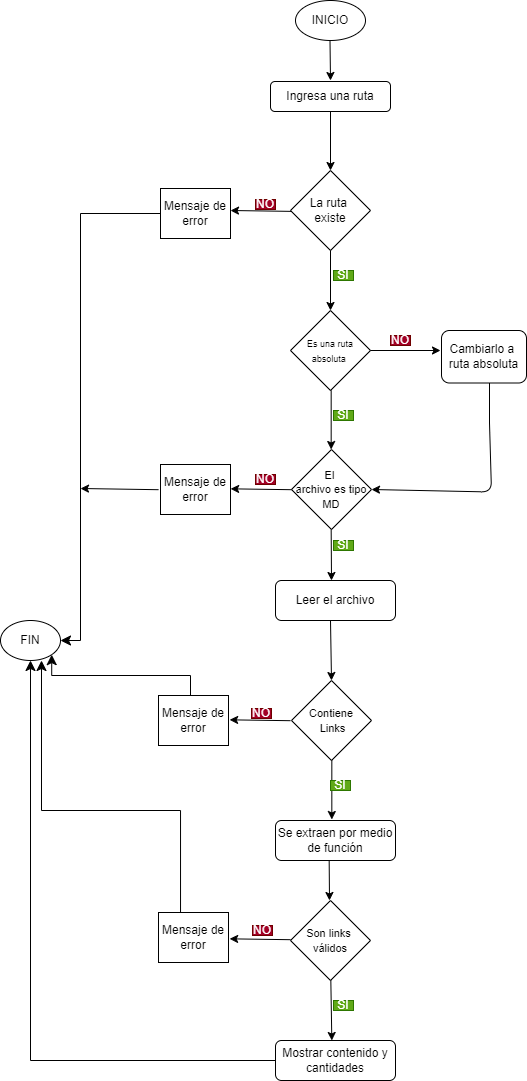

The diagram above was exported from draw.io. Its source (the exported page's mxGraphModel, read from the mxfile embedded in the PNG):
<mxGraphModel dx="1811" dy="310" grid="1" gridSize="15" guides="1" tooltips="1" connect="1" arrows="1" fold="1" page="1" pageScale="1" pageWidth="850" pageHeight="1100" math="0" shadow="0">
  <root>
    <mxCell id="0" />
    <mxCell id="1" parent="0" />
    <mxCell id="2" value="INICIO" style="ellipse;whiteSpace=wrap;html=1;" parent="1" vertex="1">
      <mxGeometry x="285" width="70" height="40" as="geometry" />
    </mxCell>
    <mxCell id="3" value="Ingresa una ruta" style="rounded=1;whiteSpace=wrap;html=1;" parent="1" vertex="1">
      <mxGeometry x="260" y="81" width="120" height="30" as="geometry" />
    </mxCell>
    <mxCell id="23" value="" style="edgeStyle=none;html=1;fontSize=11;" parent="1" edge="1">
      <mxGeometry relative="1" as="geometry">
        <mxPoint x="280.86956521739125" y="210.86956521739137" as="sourcePoint" />
        <mxPoint x="220" y="210" as="targetPoint" />
      </mxGeometry>
    </mxCell>
    <mxCell id="4" value="La ruta &lt;br&gt;existe" style="rhombus;whiteSpace=wrap;html=1;" parent="1" vertex="1">
      <mxGeometry x="280" y="170" width="80" height="80" as="geometry" />
    </mxCell>
    <mxCell id="5" value="" style="endArrow=classic;html=1;exitX=0.5;exitY=1;exitDx=0;exitDy=0;" parent="1" source="3" edge="1">
      <mxGeometry width="50" height="50" relative="1" as="geometry">
        <mxPoint x="280" y="200" as="sourcePoint" />
        <mxPoint x="320" y="170" as="targetPoint" />
      </mxGeometry>
    </mxCell>
    <mxCell id="7" value="" style="endArrow=classic;html=1;exitX=0.5;exitY=1;exitDx=0;exitDy=0;" parent="1" source="4" edge="1">
      <mxGeometry width="50" height="50" relative="1" as="geometry">
        <mxPoint x="320.5" y="250" as="sourcePoint" />
        <mxPoint x="320" y="310" as="targetPoint" />
      </mxGeometry>
    </mxCell>
    <mxCell id="8" value="" style="endArrow=classic;html=1;exitX=0.5;exitY=1;exitDx=0;exitDy=0;" parent="1" edge="1">
      <mxGeometry width="50" height="50" relative="1" as="geometry">
        <mxPoint x="319.5" y="40" as="sourcePoint" />
        <mxPoint x="320" y="80" as="targetPoint" />
      </mxGeometry>
    </mxCell>
    <mxCell id="9" value="SI" style="text;html=1;strokeColor=#2D7600;fillColor=#60a917;align=center;verticalAlign=middle;whiteSpace=wrap;rounded=0;fontColor=#ffffff;" parent="1" vertex="1">
      <mxGeometry x="323" y="270" width="20" height="10" as="geometry" />
    </mxCell>
    <mxCell id="10" value="NO" style="text;html=1;strokeColor=#6F0000;fillColor=#a20025;align=center;verticalAlign=middle;whiteSpace=wrap;rounded=0;fontColor=#ffffff;" parent="1" vertex="1">
      <mxGeometry x="245" y="199" width="20" height="10" as="geometry" />
    </mxCell>
    <mxCell id="13" value="Mensaje de error" style="rounded=0;whiteSpace=wrap;html=1;" parent="1" vertex="1">
      <mxGeometry x="150" y="188" width="70" height="50" as="geometry" />
    </mxCell>
    <mxCell id="16" value="" style="edgeStyle=elbowEdgeStyle;elbow=horizontal;endArrow=classic;html=1;curved=0;rounded=0;endSize=8;startSize=8;exitX=0;exitY=0.5;exitDx=0;exitDy=0;entryX=1;entryY=0.5;entryDx=0;entryDy=0;" parent="1" source="13" target="17" edge="1">
      <mxGeometry width="50" height="50" relative="1" as="geometry">
        <mxPoint x="120" y="209" as="sourcePoint" />
        <mxPoint x="100" y="320" as="targetPoint" />
        <Array as="points">
          <mxPoint x="70" y="560" />
          <mxPoint x="110" y="310" />
        </Array>
      </mxGeometry>
    </mxCell>
    <mxCell id="17" value="FIN" style="ellipse;whiteSpace=wrap;html=1;" parent="1" vertex="1">
      <mxGeometry x="-10" y="620" width="60" height="40" as="geometry" />
    </mxCell>
    <mxCell id="18" value="&lt;font style=&quot;font-size: 9px;&quot;&gt;Es una ruta absoluta&amp;nbsp;&lt;/font&gt;" style="rhombus;whiteSpace=wrap;html=1;" parent="1" vertex="1">
      <mxGeometry x="280" y="310" width="80" height="80" as="geometry" />
    </mxCell>
    <mxCell id="21" value="" style="endArrow=classic;html=1;exitX=0.5;exitY=1;exitDx=0;exitDy=0;" parent="1" edge="1">
      <mxGeometry width="50" height="50" relative="1" as="geometry">
        <mxPoint x="320.67" y="390" as="sourcePoint" />
        <mxPoint x="320.67" y="449" as="targetPoint" />
      </mxGeometry>
    </mxCell>
    <mxCell id="28" style="edgeStyle=none;html=1;fontSize=11;" parent="1" edge="1">
      <mxGeometry relative="1" as="geometry">
        <mxPoint x="360" y="350" as="sourcePoint" />
        <mxPoint x="430" y="350" as="targetPoint" />
      </mxGeometry>
    </mxCell>
    <mxCell id="74" style="edgeStyle=none;html=1;fontSize=11;entryX=1;entryY=0.5;entryDx=0;entryDy=0;" parent="1" target="30" edge="1">
      <mxGeometry relative="1" as="geometry">
        <mxPoint x="479" y="382.5" as="sourcePoint" />
        <mxPoint x="380" y="491.5" as="targetPoint" />
        <Array as="points">
          <mxPoint x="479" y="422.5" />
          <mxPoint x="481" y="491.5" />
        </Array>
      </mxGeometry>
    </mxCell>
    <mxCell id="27" value="Cambiarlo a &lt;br&gt;ruta absoluta" style="rounded=1;whiteSpace=wrap;html=1;" parent="1" vertex="1">
      <mxGeometry x="431" y="330" width="85" height="52.5" as="geometry" />
    </mxCell>
    <mxCell id="30" value="&lt;font style=&quot;font-size: 11px;&quot;&gt;El &lt;br&gt;archivo es tipo MD&lt;br&gt;&lt;/font&gt;" style="rhombus;whiteSpace=wrap;html=1;" parent="1" vertex="1">
      <mxGeometry x="281" y="449" width="80" height="80" as="geometry" />
    </mxCell>
    <mxCell id="31" value="Leer el archivo" style="rounded=1;whiteSpace=wrap;html=1;" parent="1" vertex="1">
      <mxGeometry x="265" y="580" width="120" height="40" as="geometry" />
    </mxCell>
    <mxCell id="32" value="" style="endArrow=classic;html=1;exitX=0.5;exitY=1;exitDx=0;exitDy=0;" parent="1" edge="1">
      <mxGeometry width="50" height="50" relative="1" as="geometry">
        <mxPoint x="320.67" y="529" as="sourcePoint" />
        <mxPoint x="321" y="580" as="targetPoint" />
      </mxGeometry>
    </mxCell>
    <mxCell id="33" value="NO" style="text;html=1;strokeColor=#6F0000;fillColor=#a20025;align=center;verticalAlign=middle;whiteSpace=wrap;rounded=0;fontColor=#ffffff;" parent="1" vertex="1">
      <mxGeometry x="245" y="474" width="20" height="10" as="geometry" />
    </mxCell>
    <mxCell id="34" value="Mensaje de error" style="rounded=0;whiteSpace=wrap;html=1;" parent="1" vertex="1">
      <mxGeometry x="150" y="464" width="70" height="50" as="geometry" />
    </mxCell>
    <mxCell id="35" value="" style="edgeStyle=none;html=1;fontSize=11;" parent="1" edge="1">
      <mxGeometry relative="1" as="geometry">
        <mxPoint x="280.99956521739125" y="489.19956521739135" as="sourcePoint" />
        <mxPoint x="220.13" y="488.33" as="targetPoint" />
      </mxGeometry>
    </mxCell>
    <mxCell id="36" value="&lt;font style=&quot;font-size: 11px;&quot;&gt;Contiene&lt;br&gt;&amp;nbsp;Links&lt;br&gt;&lt;/font&gt;" style="rhombus;whiteSpace=wrap;html=1;" parent="1" vertex="1">
      <mxGeometry x="281" y="680" width="80" height="80" as="geometry" />
    </mxCell>
    <mxCell id="38" value="" style="endArrow=classic;html=1;exitX=0.5;exitY=1;exitDx=0;exitDy=0;entryX=0.5;entryY=0;entryDx=0;entryDy=0;" parent="1" target="36" edge="1">
      <mxGeometry width="50" height="50" relative="1" as="geometry">
        <mxPoint x="320.00000000000006" y="620" as="sourcePoint" />
        <mxPoint x="320.33" y="671" as="targetPoint" />
      </mxGeometry>
    </mxCell>
    <mxCell id="42" value="" style="endArrow=classic;html=1;exitX=0.5;exitY=1;exitDx=0;exitDy=0;" parent="1" edge="1">
      <mxGeometry width="50" height="50" relative="1" as="geometry">
        <mxPoint x="321.3300000000001" y="760" as="sourcePoint" />
        <mxPoint x="321.3300000000001" y="819" as="targetPoint" />
      </mxGeometry>
    </mxCell>
    <mxCell id="45" value="SI" style="text;html=1;strokeColor=#2D7600;fillColor=#60a917;align=center;verticalAlign=middle;whiteSpace=wrap;rounded=0;fontColor=#ffffff;" parent="1" vertex="1">
      <mxGeometry x="320" y="780" width="20" height="10" as="geometry" />
    </mxCell>
    <mxCell id="50" value="Se extraen por medio de función" style="rounded=1;whiteSpace=wrap;html=1;" parent="1" vertex="1">
      <mxGeometry x="265" y="820" width="120" height="40" as="geometry" />
    </mxCell>
    <mxCell id="51" value="NO" style="text;html=1;strokeColor=#6F0000;fillColor=#a20025;align=center;verticalAlign=middle;whiteSpace=wrap;rounded=0;fontColor=#ffffff;" parent="1" vertex="1">
      <mxGeometry x="241" y="708" width="20" height="10" as="geometry" />
    </mxCell>
    <mxCell id="52" value="Mensaje de error" style="rounded=0;whiteSpace=wrap;html=1;" parent="1" vertex="1">
      <mxGeometry x="148" y="695" width="70" height="50" as="geometry" />
    </mxCell>
    <mxCell id="53" value="" style="edgeStyle=none;html=1;fontSize=11;" parent="1" edge="1">
      <mxGeometry relative="1" as="geometry">
        <mxPoint x="279.99956521739114" y="720.1995652173914" as="sourcePoint" />
        <mxPoint x="219.13" y="719.3299999999999" as="targetPoint" />
      </mxGeometry>
    </mxCell>
    <mxCell id="56" value="&lt;font style=&quot;font-size: 11px;&quot;&gt;Son links&amp;nbsp;&lt;br&gt;válidos&lt;br&gt;&lt;/font&gt;" style="rhombus;whiteSpace=wrap;html=1;" parent="1" vertex="1">
      <mxGeometry x="280" y="900" width="80" height="80" as="geometry" />
    </mxCell>
    <mxCell id="61" value="" style="edgeStyle=elbowEdgeStyle;elbow=vertical;endArrow=classic;html=1;curved=0;rounded=0;endSize=8;startSize=8;fontSize=11;entryX=1;entryY=1;entryDx=0;entryDy=0;" parent="1" target="17" edge="1">
      <mxGeometry width="50" height="50" relative="1" as="geometry">
        <mxPoint x="180" y="695" as="sourcePoint" />
        <mxPoint x="230" y="645" as="targetPoint" />
      </mxGeometry>
    </mxCell>
    <mxCell id="62" value="" style="edgeStyle=none;html=1;fontSize=11;" parent="1" edge="1">
      <mxGeometry relative="1" as="geometry">
        <mxPoint x="147.99956521739114" y="489.1995652173914" as="sourcePoint" />
        <mxPoint x="70" y="488" as="targetPoint" />
      </mxGeometry>
    </mxCell>
    <mxCell id="63" value="" style="endArrow=classic;html=1;exitX=0.5;exitY=1;exitDx=0;exitDy=0;" parent="1" edge="1">
      <mxGeometry width="50" height="50" relative="1" as="geometry">
        <mxPoint x="318.67000000000013" y="860" as="sourcePoint" />
        <mxPoint x="319" y="900" as="targetPoint" />
      </mxGeometry>
    </mxCell>
    <mxCell id="65" value="SI" style="text;html=1;strokeColor=#2D7600;fillColor=#60a917;align=center;verticalAlign=middle;whiteSpace=wrap;rounded=0;fontColor=#ffffff;" parent="1" vertex="1">
      <mxGeometry x="323" y="1000" width="20" height="10" as="geometry" />
    </mxCell>
    <mxCell id="66" value="" style="endArrow=classic;html=1;exitX=0.5;exitY=1;exitDx=0;exitDy=0;entryX=0.5;entryY=0;entryDx=0;entryDy=0;" parent="1" edge="1">
      <mxGeometry width="50" height="50" relative="1" as="geometry">
        <mxPoint x="320.33" y="980" as="sourcePoint" />
        <mxPoint x="321.33" y="1040" as="targetPoint" />
      </mxGeometry>
    </mxCell>
    <mxCell id="67" value="Mostrar contenido y cantidades" style="rounded=1;whiteSpace=wrap;html=1;" parent="1" vertex="1">
      <mxGeometry x="265" y="1040" width="120" height="40" as="geometry" />
    </mxCell>
    <mxCell id="68" value="Mensaje de error" style="rounded=0;whiteSpace=wrap;html=1;" parent="1" vertex="1">
      <mxGeometry x="148" y="912" width="70" height="50" as="geometry" />
    </mxCell>
    <mxCell id="69" value="" style="edgeStyle=none;html=1;fontSize=11;" parent="1" edge="1">
      <mxGeometry relative="1" as="geometry">
        <mxPoint x="279.99956521739114" y="939.1995652173914" as="sourcePoint" />
        <mxPoint x="219.1300000000001" y="938.3299999999999" as="targetPoint" />
      </mxGeometry>
    </mxCell>
    <mxCell id="70" value="NO" style="text;html=1;strokeColor=#6F0000;fillColor=#a20025;align=center;verticalAlign=middle;whiteSpace=wrap;rounded=0;fontColor=#ffffff;" parent="1" vertex="1">
      <mxGeometry x="242" y="925" width="20" height="10" as="geometry" />
    </mxCell>
    <mxCell id="71" value="" style="edgeStyle=elbowEdgeStyle;elbow=vertical;endArrow=classic;html=1;curved=0;rounded=0;endSize=8;startSize=8;fontSize=11;entryX=0.5;entryY=1;entryDx=0;entryDy=0;" parent="1" edge="1">
      <mxGeometry width="50" height="50" relative="1" as="geometry">
        <mxPoint x="170.03" y="912" as="sourcePoint" />
        <mxPoint x="31" y="660" as="targetPoint" />
        <Array as="points">
          <mxPoint x="191" y="810" />
          <mxPoint x="121" y="780" />
          <mxPoint x="131" y="830" />
          <mxPoint x="211" y="870" />
        </Array>
      </mxGeometry>
    </mxCell>
    <mxCell id="72" value="" style="edgeStyle=segmentEdgeStyle;endArrow=classic;html=1;curved=0;rounded=0;endSize=8;startSize=8;fontSize=11;" parent="1" target="17" edge="1">
      <mxGeometry width="50" height="50" relative="1" as="geometry">
        <mxPoint x="265" y="1060" as="sourcePoint" />
        <mxPoint x="10" y="680" as="targetPoint" />
      </mxGeometry>
    </mxCell>
    <mxCell id="73" value="SI" style="text;html=1;strokeColor=#2D7600;fillColor=#60a917;align=center;verticalAlign=middle;whiteSpace=wrap;rounded=0;fontColor=#ffffff;" parent="1" vertex="1">
      <mxGeometry x="323" y="540" width="20" height="10" as="geometry" />
    </mxCell>
    <mxCell id="76" value="SI" style="text;html=1;strokeColor=#2D7600;fillColor=#60a917;align=center;verticalAlign=middle;whiteSpace=wrap;rounded=0;fontColor=#ffffff;" parent="1" vertex="1">
      <mxGeometry x="323" y="410" width="20" height="10" as="geometry" />
    </mxCell>
    <mxCell id="77" value="NO" style="text;html=1;strokeColor=#6F0000;fillColor=#a20025;align=center;verticalAlign=middle;whiteSpace=wrap;rounded=0;fontColor=#ffffff;" parent="1" vertex="1">
      <mxGeometry x="380" y="335" width="20" height="10" as="geometry" />
    </mxCell>
  </root>
</mxGraphModel>